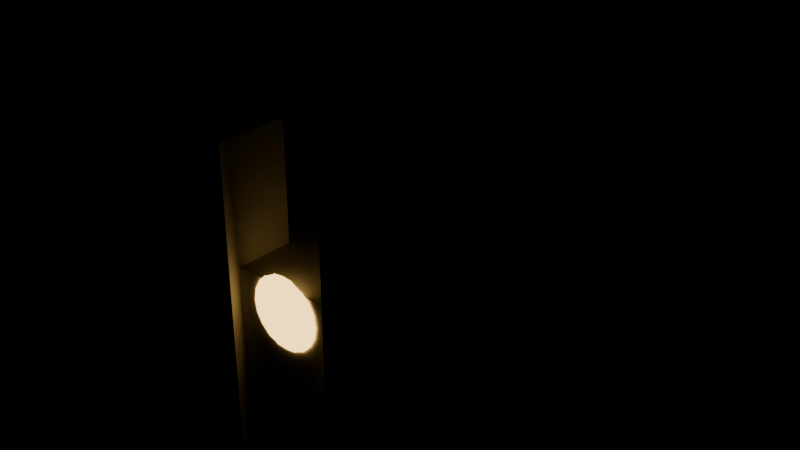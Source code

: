 # Source: cathedral.blend  (saved by Blender 5.2.44; exported with 4.5.12 LTS)
import bpy
from mathutils import Matrix  # noqa: F401  (used for matrix-valued properties, if any)

bpy.ops.wm.read_factory_settings(use_empty=True)
scene = bpy.context.scene
scene.name = 'Scene'

# ---- collections
col_lm_cathedral = bpy.data.collections.new('lm_cathedral'); scene.collection.children.link(col_lm_cathedral)

# ---- materials (node trees are filled in below, after node groups)
mat_cathedral_cfcabb_000000_1_00_0_80_0_00 = bpy.data.materials.new('cathedral_cfcabb_000000_1.00_0.80_0.00')
mat_cathedral_332a22_ffcf7a_1_40_1_00_0_00 = bpy.data.materials.new('cathedral_332a22_ffcf7a_1.40_1.00_0.00')

# ---- material node trees
mat_cathedral_cfcabb_000000_1_00_0_80_0_00.use_nodes = True; mat_cathedral_cfcabb_000000_1_00_0_80_0_00.node_tree.nodes.clear()
_N = mat_cathedral_cfcabb_000000_1_00_0_80_0_00.node_tree.nodes; _L = mat_cathedral_cfcabb_000000_1_00_0_80_0_00.node_tree.links
n0 = _N.new('ShaderNodeBsdfPrincipled'); n0.name = 'Principled BSDF'; n0.location = (-200, 100)
n0.inputs[0].default_value = (0.624, 0.5906, 0.4969, 1.0)
n0.inputs[2].default_value = 0.8
n0.inputs[10].default_value = 0.005
n0.inputs[27].default_value = (0.0, 0.0, 0.0, 1.0)
n0.inputs[28].default_value = 2.5
n1 = _N.new('ShaderNodeOutputMaterial'); n1.name = 'Material Output'; n1.location = (200, 100)
_L.new(n0.outputs[0], n1.inputs[0])
n1.is_active_output = True
mat_cathedral_332a22_ffcf7a_1_40_1_00_0_00.use_nodes = True; mat_cathedral_332a22_ffcf7a_1_40_1_00_0_00.node_tree.nodes.clear()
_N = mat_cathedral_332a22_ffcf7a_1_40_1_00_0_00.node_tree.nodes; _L = mat_cathedral_332a22_ffcf7a_1_40_1_00_0_00.node_tree.links
n0 = _N.new('ShaderNodeBsdfPrincipled'); n0.name = 'Principled BSDF'; n0.location = (-200, 100)
n0.inputs[0].default_value = (0.0331, 0.02315, 0.016, 1.0)
n0.inputs[2].default_value = 1.0
n0.inputs[10].default_value = 0.005
n0.inputs[27].default_value = (1.0, 0.624, 0.1946, 1.0)
n0.inputs[28].default_value = 3.5
n1 = _N.new('ShaderNodeOutputMaterial'); n1.name = 'Material Output'; n1.location = (200, 100)
_L.new(n0.outputs[0], n1.inputs[0])
n1.is_active_output = True

# ---- meshes
me_lm_cathedral = bpy.data.meshes.new('lm_cathedral')
me_lm_cathedral.from_pydata([(7.0, -13.0, 120.6), (7.0, 13.0, 100.6), (-7.0, 13.0, 120.6), (-7.0, -13.0, 100.6), (-7.0, 13.0, 120.6), (7.0, -13.0, 120.6), (-7.0, -13.0, 100.6), (7.0, 13.0, 100.6), (-7.0, -13.0, 120.6), (7.0, -13.0, 100.6), (7.0, 13.0, 120.6), (-7.0, 13.0, 100.6), (7.0, 12.92, 120.6), (7.0, 13.0, 120.5), (7.0, 12.98, 120.6), (7.0, -12.92, 100.6), (7.0, -13.0, 100.7), (7.0, -12.98, 100.6), (-7.0, -12.92, 120.6), (-7.0, -13.0, 120.5), (-7.0, -12.98, 120.6), (-7.0, 12.92, 100.6), (-7.0, 13.0, 100.7), (-7.0, 12.98, 100.6), (6.943, 13.0, 120.6), (7.0, 12.89, 120.6), (6.987, 12.98, 120.6), (-6.943, -13.0, 120.6), (-7.0, -12.89, 120.6), (-6.987, -12.98, 120.6), (6.943, -13.0, 100.6), (7.0, -12.89, 100.6), (6.987, -12.98, 100.6), (-6.943, 13.0, 100.6), (-7.0, 12.89, 100.6), (-6.987, 12.98, 100.6), (6.939, -13.0, 120.6), (7.0, -13.0, 120.5), (6.986, -13.0, 120.6), (-6.939, -13.0, 100.6), (-7.0, -13.0, 100.7), (-6.986, -13.0, 100.6), (-6.939, 13.0, 120.6), (-7.0, 13.0, 120.5), (-6.986, 13.0, 120.6), (6.939, 13.0, 100.6), (7.0, 13.0, 100.7), (6.986, 13.0, 100.6), (-4.5, -14.0, 130.6), (-4.5, -8.0, 100.6), (-10.5, -8.0, 130.6), (-10.5, -14.0, 100.6), (-10.5, -8.0, 130.6), (-4.5, -14.0, 130.6), (-10.5, -14.0, 100.6), (-4.5, -8.0, 100.6), (-10.5, -14.0, 130.6), (-4.5, -14.0, 100.6), (-4.5, -8.0, 130.6), (-10.5, -8.0, 100.6), (-4.5, -8.051, 130.6), (-4.5, -8.0, 130.3), (-4.5, -8.011, 130.5), (-4.5, -13.95, 100.6), (-4.5, -14.0, 100.9), (-4.5, -13.99, 100.7), (-10.5, -13.95, 130.6), (-10.5, -14.0, 130.3), (-10.5, -13.99, 130.5), (-10.5, -8.051, 100.6), (-10.5, -8.0, 100.9), (-10.5, -8.011, 100.7), (-4.571, -8.0, 130.6), (-4.5, -8.071, 130.6), (-4.516, -8.016, 130.6), (-10.43, -14.0, 130.6), (-10.5, -13.93, 130.6), (-10.48, -13.98, 130.6), (-4.571, -14.0, 100.6), (-4.5, -13.93, 100.6), (-4.516, -13.98, 100.6), (-10.43, -8.0, 100.6), (-10.5, -8.071, 100.6), (-10.48, -8.016, 100.6), (-4.551, -14.0, 130.6), (-4.5, -14.0, 130.3), (-4.511, -14.0, 130.5), (-10.45, -14.0, 100.6), (-10.5, -14.0, 100.9), (-10.49, -14.0, 100.7), (-10.45, -8.0, 130.6), (-10.5, -8.0, 130.3), (-10.49, -8.0, 130.5), (-4.551, -8.0, 100.6), (-4.5, -8.0, 100.9), (-4.511, -8.0, 100.7), (-7.5, -11.0, 140.6), (-4.672, -13.83, 130.6), (-7.5, -11.0, 130.6), (-7.5, -11.0, 130.6), (-7.5, -11.0, 130.6), (-7.5, -11.0, 130.6), (-4.672, -13.83, 130.6), (-4.672, -8.172, 130.6), (-10.33, -8.172, 130.6), (-10.33, -13.83, 130.6), (-4.672, -13.83, 130.6), (-7.5, -11.0, 140.6), (-7.5, -11.0, 140.6), (-7.5, -11.0, 140.6), (-7.5, -11.0, 140.6), (-7.5, -11.0, 140.6), (-7.5, -11.0, 140.6), (-7.5, -11.0, 140.6), (-7.5, -11.0, 140.6), (-7.5, -11.0, 140.6), (-7.5, -11.0, 140.6), (-7.5, -11.0, 140.6), (-7.5, -11.0, 140.6), (-4.672, -13.83, 130.6), (-4.672, -13.83, 130.6), (-4.672, -13.83, 130.6), (-4.672, -8.172, 130.6), (-4.672, -8.172, 130.6), (-4.672, -8.172, 130.6), (-10.33, -8.172, 130.6), (-10.33, -8.172, 130.6), (-10.33, -8.172, 130.6), (-10.33, -13.83, 130.6), (-10.33, -13.83, 130.6), (-10.33, -13.83, 130.6), (10.5, -14.0, 130.6), (10.5, -8.0, 100.6), (4.5, -8.0, 130.6), (4.5, -14.0, 100.6), (4.5, -8.0, 130.6), (10.5, -14.0, 130.6), (4.5, -14.0, 100.6), (10.5, -8.0, 100.6), (4.5, -14.0, 130.6), (10.5, -14.0, 100.6), (10.5, -8.0, 130.6), (4.5, -8.0, 100.6), (10.5, -8.051, 130.6), (10.5, -8.0, 130.3), (10.5, -8.011, 130.5), (10.5, -13.95, 100.6), (10.5, -14.0, 100.9), (10.5, -13.99, 100.7), (4.5, -13.95, 130.6), (4.5, -14.0, 130.3), (4.5, -13.99, 130.5), (4.5, -8.051, 100.6), (4.5, -8.0, 100.9), (4.5, -8.011, 100.7), (10.43, -8.0, 130.6), (10.5, -8.071, 130.6), (10.48, -8.016, 130.6), (4.571, -14.0, 130.6), (4.5, -13.93, 130.6), (4.516, -13.98, 130.6), (10.43, -14.0, 100.6), (10.5, -13.93, 100.6), (10.48, -13.98, 100.6), (4.571, -8.0, 100.6), (4.5, -8.071, 100.6), (4.516, -8.016, 100.6), (10.45, -14.0, 130.6), (10.5, -14.0, 130.3), (10.49, -14.0, 130.5), (4.551, -14.0, 100.6), (4.5, -14.0, 100.9), (4.511, -14.0, 100.7), (4.551, -8.0, 130.6), (4.5, -8.0, 130.3), (4.511, -8.0, 130.5), (10.45, -8.0, 100.6), (10.5, -8.0, 100.9), (10.49, -8.0, 100.7), (7.5, -11.0, 140.6), (10.33, -13.83, 130.6), (7.5, -11.0, 130.6), (7.5, -11.0, 130.6), (7.5, -11.0, 130.6), (7.5, -11.0, 130.6), (10.33, -13.83, 130.6), (10.33, -8.172, 130.6), (4.672, -8.172, 130.6), (4.672, -13.83, 130.6), (10.33, -13.83, 130.6), (7.5, -11.0, 140.6), (7.5, -11.0, 140.6), (7.5, -11.0, 140.6), (7.5, -11.0, 140.6), (7.5, -11.0, 140.6), (7.5, -11.0, 140.6), (7.5, -11.0, 140.6), (7.5, -11.0, 140.6), (7.5, -11.0, 140.6), (7.5, -11.0, 140.6), (7.5, -11.0, 140.6), (7.5, -11.0, 140.6), (10.33, -13.83, 130.6), (10.33, -13.83, 130.6), (10.33, -13.83, 130.6), (10.33, -8.172, 130.6), (10.33, -8.172, 130.6), (10.33, -8.172, 130.6), (4.672, -8.172, 130.6), (4.672, -8.172, 130.6), (4.672, -8.172, 130.6), (4.672, -13.83, 130.6), (4.672, -13.83, 130.6), (4.672, -13.83, 130.6), (3.0, -13.1, 118.6), (3.0, -13.1, 118.6), (0.2848, -13.1, 118.7), (0.226, -13.1, 118.8), (0.1451, -13.1, 118.9), (0.05, -13.1, 118.9), (-0.05, -13.1, 118.9), (-0.1451, -13.1, 118.9), (-0.226, -13.1, 118.8), (-0.2848, -13.1, 118.7), (-0.3157, -13.1, 118.6), (-0.3157, -13.1, 118.5), (-0.2848, -13.1, 118.5), (-0.226, -13.1, 118.4), (-0.1451, -13.1, 118.3), (-0.05, -13.1, 118.3), (0.05, -13.1, 118.3), (0.1451, -13.1, 118.3), (0.226, -13.1, 118.4), (0.2848, -13.1, 118.5), (0.1618, -13.1, 118.6), (0.187, -13.1, 118.7), (-0.002283, -13.1, 118.6), (0.1359, -13.1, 118.8), (0.07144, -13.1, 118.8), (4.559e-09, -13.1, 118.8), (-0.07144, -13.1, 118.8), (-0.1359, -13.1, 118.8), (-0.187, -13.1, 118.7), (-0.2199, -13.1, 118.7), (-0.2312, -13.1, 118.6), (-0.2199, -13.1, 118.5), (-0.187, -13.1, 118.5), (-0.1359, -13.1, 118.4), (-0.07144, -13.1, 118.4), (-4.559e-09, -13.1, 118.4), (0.07144, -13.1, 118.4), (0.1359, -13.1, 118.4), (0.187, -13.1, 118.5), (0.1025, -13.1, 118.6), (0.1025, -13.1, 118.6), (2.83, -13.1, 119.6), (2.861, -13.1, 119.5), (2.85, -13.1, 119.5), (2.391, -13.1, 120.4), (2.45, -13.1, 120.3), (2.424, -13.1, 120.4), (1.718, -13.1, 121.0), (1.799, -13.1, 121.0), (1.761, -13.1, 121.0), (0.8771, -13.1, 121.5), (0.9722, -13.1, 121.4), (0.9259, -13.1, 121.4), (-0.05, -13.1, 121.6), (0.05, -13.1, 121.6), (0.0, -13.1, 121.6), (-0.9722, -13.1, 121.4), (-0.8771, -13.1, 121.5), (-0.9259, -13.1, 121.4), (-1.799, -13.1, 121.0), (-1.718, -13.1, 121.0), (-1.761, -13.1, 121.0), (-2.45, -13.1, 120.3), (-2.391, -13.1, 120.4), (-2.424, -13.1, 120.4), (-2.861, -13.1, 119.5), (-2.83, -13.1, 119.6), (-2.85, -13.1, 119.5), (-2.992, -13.1, 118.5), (-2.992, -13.1, 118.6), (-2.996, -13.1, 118.6), (-2.83, -13.1, 117.6), (-2.861, -13.1, 117.7), (-2.85, -13.1, 117.7), (-2.391, -13.1, 116.8), (-2.45, -13.1, 116.9), (-2.424, -13.1, 116.8), (-1.718, -13.1, 116.1), (-1.799, -13.1, 116.2), (-1.761, -13.1, 116.2), (-0.8771, -13.1, 115.7), (-0.9722, -13.1, 115.8), (-0.9259, -13.1, 115.7), (0.05, -13.1, 115.6), (-0.05, -13.1, 115.6), (4.441e-16, -13.1, 115.6), (0.9722, -13.1, 115.8), (0.8771, -13.1, 115.7), (0.9259, -13.1, 115.7), (1.799, -13.1, 116.2), (1.718, -13.1, 116.1), (1.761, -13.1, 116.2), (2.45, -13.1, 116.9), (2.391, -13.1, 116.8), (2.424, -13.1, 116.8), (2.861, -13.1, 117.7), (2.83, -13.1, 117.6), (2.85, -13.1, 117.7)], [], [(12, 16, 17, 14), (14, 17, 15, 13), (18, 22, 23, 20), (20, 23, 21, 19), (24, 28, 29, 26), (26, 29, 27, 25), (30, 34, 35, 32), (32, 35, 33, 31), (36, 40, 41, 38), (38, 41, 39, 37), (42, 46, 47, 44), (44, 47, 45, 43), (0, 16, 12), (15, 1, 13), (2, 22, 18), (21, 3, 19), (4, 28, 24), (27, 5, 25), (6, 34, 30), (33, 7, 31), (8, 40, 36), (39, 9, 37), (10, 46, 42), (45, 11, 43), (60, 64, 65, 62), (62, 65, 63, 61), (66, 70, 71, 68), (68, 71, 69, 67), (72, 76, 77, 74), (74, 77, 75, 73), (78, 82, 83, 80), (80, 83, 81, 79), (84, 88, 89, 86), (86, 89, 87, 85), (90, 94, 95, 92), (92, 95, 93, 91), (48, 64, 60), (63, 49, 61), (50, 70, 66), (69, 51, 67), (52, 76, 72), (75, 53, 73), (54, 82, 78), (81, 55, 79), (56, 88, 84), (87, 57, 85), (58, 94, 90), (93, 59, 91), (103, 102, 98), (104, 103, 99), (105, 104, 100), (106, 105, 101), (108, 120, 121, 109), (109, 121, 119, 107), (107, 123, 124, 109), (109, 124, 122, 108), (111, 122, 124, 112), (112, 124, 123, 110), (110, 126, 127, 112), (112, 127, 125, 111), (114, 125, 127, 115), (115, 127, 126, 113), (113, 129, 130, 115), (115, 130, 128, 114), (116, 128, 130, 118), (118, 130, 129, 117), (96, 120, 108), (119, 123, 107), (108, 122, 111), (123, 126, 110), (111, 125, 114), (126, 129, 113), (114, 128, 116), (129, 97, 117), (143, 147, 148, 145), (145, 148, 146, 144), (149, 153, 154, 151), (151, 154, 152, 150), (155, 159, 160, 157), (157, 160, 158, 156), (161, 165, 166, 163), (163, 166, 164, 162), (167, 171, 172, 169), (169, 172, 170, 168), (173, 177, 178, 175), (175, 178, 176, 174), (131, 147, 143), (146, 132, 144), (133, 153, 149), (152, 134, 150), (135, 159, 155), (158, 136, 156), (137, 165, 161), (164, 138, 162), (139, 171, 167), (170, 140, 168), (141, 177, 173), (176, 142, 174), (186, 185, 181), (187, 186, 182), (188, 187, 183), (189, 188, 184), (191, 203, 204, 192), (192, 204, 202, 190), (190, 206, 207, 192), (192, 207, 205, 191), (194, 205, 207, 195), (195, 207, 206, 193), (193, 209, 210, 195), (195, 210, 208, 194), (197, 208, 210, 198), (198, 210, 209, 196), (196, 212, 213, 198), (198, 213, 211, 197), (199, 211, 213, 201), (201, 213, 212, 200), (179, 203, 191), (202, 206, 190), (191, 205, 194), (206, 209, 193), (194, 208, 197), (209, 212, 196), (197, 211, 199), (212, 180, 200), (216, 235, 236, 254), (217, 237, 236, 235), (218, 238, 236, 237), (219, 239, 236, 238), (220, 240, 236, 239), (221, 241, 236, 240), (222, 242, 236, 241), (223, 243, 236, 242), (224, 244, 236, 243), (225, 245, 236, 244), (226, 246, 236, 245), (227, 247, 236, 246), (228, 248, 236, 247), (229, 249, 236, 248), (230, 250, 236, 249), (231, 251, 236, 250), (232, 252, 236, 251), (233, 253, 236, 252), (234, 254, 236, 253), (234, 256, 257, 254), (254, 257, 255, 216), (216, 259, 260, 235), (235, 260, 258, 217), (217, 262, 263, 237), (237, 263, 261, 218), (218, 265, 266, 238), (238, 266, 264, 219), (219, 268, 269, 239), (239, 269, 267, 220), (220, 271, 272, 240), (240, 272, 270, 221), (221, 274, 275, 241), (241, 275, 273, 222), (222, 277, 278, 242), (242, 278, 276, 223), (223, 280, 281, 243), (243, 281, 279, 224), (224, 283, 284, 244), (244, 284, 282, 225), (225, 286, 287, 245), (245, 287, 285, 226), (226, 289, 290, 246), (246, 290, 288, 227), (227, 292, 293, 247), (247, 293, 291, 228), (228, 295, 296, 248), (248, 296, 294, 229), (229, 298, 299, 249), (249, 299, 297, 230), (230, 301, 302, 250), (250, 302, 300, 231), (231, 304, 305, 251), (251, 305, 303, 232), (232, 307, 308, 252), (252, 308, 306, 233), (233, 310, 311, 253), (253, 311, 309, 234), (214, 256, 234), (255, 259, 216), (258, 262, 217), (261, 265, 218), (264, 268, 219), (267, 271, 220), (270, 274, 221), (273, 277, 222), (276, 280, 223), (279, 283, 224), (282, 286, 225), (285, 289, 226), (288, 292, 227), (291, 295, 228), (294, 298, 229), (297, 301, 230), (300, 304, 231), (303, 307, 232), (306, 310, 233), (309, 215, 234)])
me_lm_cathedral.polygons.foreach_set('use_smooth', [0, 0, 0, 0, 0, 0, 0, 0, 0, 0, 0, 0, 0, 0, 0, 0, 0, 0, 0, 0, 0, 0, 0, 0, 0, 0, 0, 0, 0, 0, 0, 0, 0, 0, 0, 0, 0, 0, 0, 0, 0, 0, 0, 0, 0, 0, 0, 0, 1, 1, 1, 1, 1, 1, 1, 1, 1, 1, 1, 1, 1, 1, 1, 1, 1, 1, 1, 1, 1, 1, 1, 1, 1, 1, 0, 0, 0, 0, 0, 0, 0, 0, 0, 0, 0, 0, 0, 0, 0, 0, 0, 0, 0, 0, 0, 0, 0, 0, 1, 1, 1, 1, 1, 1, 1, 1, 1, 1, 1, 1, 1, 1, 1, 1, 1, 1, 1, 1, 1, 1, 1, 1, 1, 1, 1, 1, 1, 1, 1, 1, 1, 1, 1, 1, 1, 1, 1, 1, 1, 1, 1, 1, 1, 1, 1, 1, 1, 1, 1, 1, 1, 1, 1, 1, 1, 1, 1, 1, 1, 1, 1, 1, 1, 1, 1, 1, 1, 1, 1, 1, 1, 1, 1, 1, 1, 1, 1, 1, 1, 1, 1, 1, 1, 1, 1, 1, 1, 1, 1, 1, 1, 1, 1, 1, 1, 1, 1, 1, 1, 1, 1])
me_lm_cathedral.polygons.foreach_set('material_index', [0, 0, 0, 0, 0, 0, 0, 0, 0, 0, 0, 0, 0, 0, 0, 0, 0, 0, 0, 0, 0, 0, 0, 0, 0, 0, 0, 0, 0, 0, 0, 0, 0, 0, 0, 0, 0, 0, 0, 0, 0, 0, 0, 0, 0, 0, 0, 0, 0, 0, 0, 0, 0, 0, 0, 0, 0, 0, 0, 0, 0, 0, 0, 0, 0, 0, 0, 0, 0, 0, 0, 0, 0, 0, 0, 0, 0, 0, 0, 0, 0, 0, 0, 0, 0, 0, 0, 0, 0, 0, 0, 0, 0, 0, 0, 0, 0, 0, 0, 0, 0, 0, 0, 0, 0, 0, 0, 0, 0, 0, 0, 0, 0, 0, 0, 0, 0, 0, 0, 0, 0, 0, 0, 0, 1, 1, 1, 1, 1, 1, 1, 1, 1, 1, 1, 1, 1, 1, 1, 1, 1, 1, 1, 1, 1, 1, 1, 1, 1, 1, 1, 1, 1, 1, 1, 1, 1, 1, 1, 1, 1, 1, 1, 1, 1, 1, 1, 1, 1, 1, 1, 1, 1, 1, 1, 1, 1, 1, 1, 1, 1, 1, 1, 1, 1, 1, 1, 1, 1, 1, 1, 1, 1, 1, 1, 1, 1, 1, 1, 1, 1])
_uv = me_lm_cathedral.uv_layers.new(name='UVMap')
_uv.uv.foreach_set('vector', [0.9968, 1.0, 0.0, 0.003154, 0.0007113, 0.0007113, 0.9993, 0.9993, 0.9993, 0.9993, 0.0007113, 0.0007113, 0.003154, 0.0, 1.0, 0.9968, 0.9968, 1.0, 0.0, 0.003154, 0.0007113, 0.0007113, 0.9993, 0.9993, 0.9993, 0.9993, 0.0007113, 0.0007113, 0.003154, 0.0, 1.0, 0.9968, 0.9959, 1.0, 0.0, 0.004056, 0.0009142, 0.0009142, 0.9991, 0.9991, 0.9991, 0.9991, 0.0009142, 0.0009142, 0.004056, 0.0, 1.0, 0.9959, 0.9959, 1.0, 0.0, 0.004056, 0.0009142, 0.0009142, 0.9991, 0.9991, 0.9991, 0.9991, 0.0009142, 0.0009142, 0.004056, 0.0, 1.0, 0.9959, 0.9956, 1.0, 0.0, 0.004359, 0.0009826, 0.0009826, 0.999, 0.999, 0.999, 0.999, 0.0009826, 0.0009826, 0.004359, 0.0, 1.0, 0.9956, 0.9956, 1.0, 0.0, 0.004359, 0.0009826, 0.0009826, 0.999, 0.999, 0.999, 0.999, 0.0009826, 0.0009826, 0.004359, 0.0, 1.0, 0.9956, 0.0, 1.0, 0.0, 0.003154, 0.9968, 1.0, 0.003154, 0.0, 1.0, 0.0, 1.0, 0.9968, 0.0, 1.0, 0.0, 0.003154, 0.9968, 1.0, 0.003154, 0.0, 1.0, 0.0, 1.0, 0.9968, 0.0, 1.0, 0.0, 0.004056, 0.9959, 1.0, 0.004056, 0.0, 1.0, 0.0, 1.0, 0.9959, 0.0, 1.0, 0.0, 0.004056, 0.9959, 1.0, 0.004056, 0.0, 1.0, 0.0, 1.0, 0.9959, 0.0, 1.0, 0.0, 0.004359, 0.9956, 1.0, 0.004359, 0.0, 1.0, 0.0, 1.0, 0.9956, 0.0, 1.0, 0.0, 0.004359, 0.9956, 1.0, 0.004359, 0.0, 1.0, 0.0, 1.0, 0.9956, 0.9915, 1.0, 0.0, 0.008498, 0.001916, 0.001916, 0.9981, 0.9981, 0.9981, 0.9981, 0.001916, 0.001916, 0.008498, 0.0, 1.0, 0.9915, 0.9915, 1.0, 0.0, 0.008498, 0.001916, 0.001916, 0.9981, 0.9981, 0.9981, 0.9981, 0.001916, 0.001916, 0.008498, 0.0, 1.0, 0.9915, 0.9882, 1.0, 0.0, 0.01179, 0.002657, 0.002657, 0.9973, 0.9973, 0.9973, 0.9973, 0.002657, 0.002657, 0.01179, 0.0, 1.0, 0.9882, 0.9882, 1.0, 0.0, 0.01179, 0.002657, 0.002657, 0.9973, 0.9973, 0.9973, 0.9973, 0.002657, 0.002657, 0.01179, 0.0, 1.0, 0.9882, 0.9915, 1.0, 0.0, 0.008498, 0.001916, 0.001916, 0.9981, 0.9981, 0.9981, 0.9981, 0.001916, 0.001916, 0.008498, 0.0, 1.0, 0.9915, 0.9915, 1.0, 0.0, 0.008498, 0.001916, 0.001916, 0.9981, 0.9981, 0.9981, 0.9981, 0.001916, 0.001916, 0.008498, 0.0, 1.0, 0.9915, 0.0, 1.0, 0.0, 0.008498, 0.9915, 1.0, 0.008498, 0.0, 1.0, 0.0, 1.0, 0.9915, 0.0, 1.0, 0.0, 0.008498, 0.9915, 1.0, 0.008498, 0.0, 1.0, 0.0, 1.0, 0.9915, 0.0, 1.0, 0.0, 0.01179, 0.9882, 1.0, 0.01179, 0.0, 1.0, 0.0, 1.0, 0.9882, 0.0, 1.0, 0.0, 0.01179, 0.9882, 1.0, 0.01179, 0.0, 1.0, 0.0, 1.0, 0.9882, 0.0, 1.0, 0.0, 0.008498, 0.9915, 1.0, 0.008498, 0.0, 1.0, 0.0, 1.0, 0.9915, 0.0, 1.0, 0.0, 0.008498, 0.9915, 1.0, 0.008498, 0.0, 1.0, 0.0, 1.0, 0.9915, 0.5, 0.0, 1.0, 0.5, 0.5, 0.5, 0.0, 0.5, 0.5, 0.0, 0.5, 0.5, 0.5, 1.0, 0.0, 0.5, 0.5, 0.5, 1.0, 0.5, 0.5, 1.0, 0.5, 0.5, 0.375, 1.0, 0.0, 0.0, 0.0, 0.0, 0.3125, 1.0, 0.3125, 1.0, 0.0, 0.0, 0.0, 0.0, 0.25, 1.0, 0.25, 1.0, 0.25, 0.0, 0.25, 0.0, 0.3125, 1.0, 0.3125, 1.0, 0.25, 0.0, 0.25, 0.0, 0.375, 1.0, 0.625, 1.0, 0.25, 0.0, 0.25, 0.0, 0.5625, 1.0, 0.5625, 1.0, 0.25, 0.0, 0.25, 0.0, 0.5, 1.0, 0.5, 1.0, 0.5, 0.0, 0.5, 0.0, 0.5625, 1.0, 0.5625, 1.0, 0.5, 0.0, 0.5, 0.0, 0.625, 1.0, 0.875, 1.0, 0.5, 0.0, 0.5, 0.0, 0.8125, 1.0, 0.8125, 1.0, 0.5, 0.0, 0.5, 0.0, 0.75, 1.0, 0.75, 1.0, 0.75, 0.0, 0.75, 0.0, 0.8125, 1.0, 0.8125, 1.0, 0.75, 0.0, 0.75, 0.0, 0.875, 1.0, 1.0, 1.0, 0.75, 0.0, 0.75, 0.0, 1.0, 1.0, 1.0, 1.0, 0.75, 0.0, 0.75, 0.0, 1.0, 1.0, 0.25, 1.0, 0.0, 0.0, 0.375, 1.0, 0.0, 0.0, 0.25, 0.0, 0.25, 1.0, 0.375, 1.0, 0.25, 0.0, 0.625, 1.0, 0.25, 0.0, 0.5, 0.0, 0.5, 1.0, 0.625, 1.0, 0.5, 0.0, 0.875, 1.0, 0.5, 0.0, 0.75, 0.0, 0.75, 1.0, 0.875, 1.0, 0.75, 0.0, 1.0, 1.0, 0.75, 0.0, 1.0, 0.0, 1.0, 1.0, 0.9915, 1.0, 0.0, 0.008498, 0.001916, 0.001916, 0.9981, 0.9981, 0.9981, 0.9981, 0.001916, 0.001916, 0.008498, 0.0, 1.0, 0.9915, 0.9915, 1.0, 0.0, 0.008498, 0.001916, 0.001916, 0.9981, 0.9981, 0.9981, 0.9981, 0.001916, 0.001916, 0.008498, 0.0, 1.0, 0.9915, 0.9882, 1.0, 0.0, 0.01179, 0.002657, 0.002657, 0.9973, 0.9973, 0.9973, 0.9973, 0.002657, 0.002657, 0.01179, 0.0, 1.0, 0.9882, 0.9882, 1.0, 0.0, 0.01179, 0.002657, 0.002657, 0.9973, 0.9973, 0.9973, 0.9973, 0.002657, 0.002657, 0.01179, 0.0, 1.0, 0.9882, 0.9915, 1.0, 0.0, 0.008498, 0.001916, 0.001916, 0.9981, 0.9981, 0.9981, 0.9981, 0.001916, 0.001916, 0.008498, 0.0, 1.0, 0.9915, 0.9915, 1.0, 0.0, 0.008498, 0.001916, 0.001916, 0.9981, 0.9981, 0.9981, 0.9981, 0.001916, 0.001916, 0.008498, 0.0, 1.0, 0.9915, 0.0, 1.0, 0.0, 0.008498, 0.9915, 1.0, 0.008498, 0.0, 1.0, 0.0, 1.0, 0.9915, 0.0, 1.0, 0.0, 0.008498, 0.9915, 1.0, 0.008498, 0.0, 1.0, 0.0, 1.0, 0.9915, 0.0, 1.0, 0.0, 0.01179, 0.9882, 1.0, 0.01179, 0.0, 1.0, 0.0, 1.0, 0.9882, 0.0, 1.0, 0.0, 0.01179, 0.9882, 1.0, 0.01179, 0.0, 1.0, 0.0, 1.0, 0.9882, 0.0, 1.0, 0.0, 0.008498, 0.9915, 1.0, 0.008498, 0.0, 1.0, 0.0, 1.0, 0.9915, 0.0, 1.0, 0.0, 0.008498, 0.9915, 1.0, 0.008498, 0.0, 1.0, 0.0, 1.0, 0.9915, 0.5, 0.0, 1.0, 0.5, 0.5, 0.5, 0.0, 0.5, 0.5, 0.0, 0.5, 0.5, 0.5, 1.0, 0.0, 0.5, 0.5, 0.5, 1.0, 0.5, 0.5, 1.0, 0.5, 0.5, 0.375, 1.0, 0.0, 0.0, 0.0, 0.0, 0.3125, 1.0, 0.3125, 1.0, 0.0, 0.0, 0.0, 0.0, 0.25, 1.0, 0.25, 1.0, 0.25, 0.0, 0.25, 0.0, 0.3125, 1.0, 0.3125, 1.0, 0.25, 0.0, 0.25, 0.0, 0.375, 1.0, 0.625, 1.0, 0.25, 0.0, 0.25, 0.0, 0.5625, 1.0, 0.5625, 1.0, 0.25, 0.0, 0.25, 0.0, 0.5, 1.0, 0.5, 1.0, 0.5, 0.0, 0.5, 0.0, 0.5625, 1.0, 0.5625, 1.0, 0.5, 0.0, 0.5, 0.0, 0.625, 1.0, 0.875, 1.0, 0.5, 0.0, 0.5, 0.0, 0.8125, 1.0, 0.8125, 1.0, 0.5, 0.0, 0.5, 0.0, 0.75, 1.0, 0.75, 1.0, 0.75, 0.0, 0.75, 0.0, 0.8125, 1.0, 0.8125, 1.0, 0.75, 0.0, 0.75, 0.0, 0.875, 1.0, 1.0, 1.0, 0.75, 0.0, 0.75, 0.0, 1.0, 1.0, 1.0, 1.0, 0.75, 0.0, 0.75, 0.0, 1.0, 1.0, 0.25, 1.0, 0.0, 0.0, 0.375, 1.0, 0.0, 0.0, 0.25, 0.0, 0.25, 1.0, 0.375, 1.0, 0.25, 0.0, 0.625, 1.0, 0.25, 0.0, 0.5, 0.0, 0.5, 1.0, 0.625, 1.0, 0.5, 0.0, 0.875, 1.0, 0.5, 0.0, 0.75, 0.0, 0.75, 1.0, 0.875, 1.0, 0.75, 0.0, 1.0, 1.0, 0.75, 0.0, 1.0, 0.0, 1.0, 1.0, 0.5475, 0.5242, 0.5312, 0.5226, 0.4999, 0.5, 0.5165, 0.5054, 0.5377, 0.5377, 0.5226, 0.5312, 0.4999, 0.5, 0.5312, 0.5226, 0.5242, 0.5475, 0.5119, 0.5366, 0.4999, 0.5, 0.5226, 0.5312, 0.5083, 0.5526, 0.5, 0.5385, 0.4999, 0.5, 0.5119, 0.5366, 0.4917, 0.5526, 0.4881, 0.5366, 0.4999, 0.5, 0.5, 0.5385, 0.4758, 0.5475, 0.4774, 0.5312, 0.4999, 0.5, 0.4881, 0.5366, 0.4623, 0.5377, 0.4688, 0.5226, 0.4999, 0.5, 0.4774, 0.5312, 0.4525, 0.5242, 0.4634, 0.5119, 0.4999, 0.5, 0.4688, 0.5226, 0.4474, 0.5083, 0.4615, 0.5, 0.4999, 0.5, 0.4634, 0.5119, 0.4474, 0.4917, 0.4634, 0.4881, 0.4999, 0.5, 0.4615, 0.5, 0.4525, 0.4758, 0.4688, 0.4774, 0.4999, 0.5, 0.4634, 0.4881, 0.4623, 0.4623, 0.4774, 0.4688, 0.4999, 0.5, 0.4688, 0.4774, 0.4758, 0.4525, 0.4881, 0.4634, 0.4999, 0.5, 0.4774, 0.4688, 0.4917, 0.4474, 0.5, 0.4615, 0.4999, 0.5, 0.4881, 0.4634, 0.5083, 0.4474, 0.5119, 0.4634, 0.4999, 0.5, 0.5, 0.4615, 0.5242, 0.4525, 0.5226, 0.4688, 0.4999, 0.5, 0.5119, 0.4634, 0.5377, 0.4623, 0.5312, 0.4774, 0.4999, 0.5, 0.5226, 0.4688, 0.5475, 0.4758, 0.5165, 0.4946, 0.4999, 0.5, 0.5312, 0.4774, 0.527, 0.5, 0.5165, 0.5054, 0.4999, 0.5, 0.5165, 0.4946, 0.527, 0.5, 0.9768, 0.6462, 0.975, 0.6543, 0.5165, 0.5054, 0.5165, 0.5054, 0.975, 0.6543, 0.9717, 0.662, 0.5475, 0.5242, 0.5475, 0.5242, 0.9083, 0.7864, 0.904, 0.7935, 0.5312, 0.5226, 0.5312, 0.5226, 0.904, 0.7935, 0.8985, 0.7999, 0.5377, 0.5377, 0.5377, 0.5377, 0.7999, 0.8985, 0.7935, 0.904, 0.5226, 0.5312, 0.5226, 0.5312, 0.7935, 0.904, 0.7864, 0.9083, 0.5242, 0.5475, 0.5242, 0.5475, 0.662, 0.9717, 0.6543, 0.975, 0.5119, 0.5366, 0.5119, 0.5366, 0.6543, 0.975, 0.6462, 0.9768, 0.5083, 0.5526, 0.5083, 0.5526, 0.5083, 0.9987, 0.5, 0.9994, 0.5, 0.5385, 0.5, 0.5385, 0.5, 0.9994, 0.4917, 0.9987, 0.4917, 0.5526, 0.4917, 0.5526, 0.3538, 0.9768, 0.3457, 0.975, 0.4881, 0.5366, 0.4881, 0.5366, 0.3457, 0.975, 0.338, 0.9717, 0.4758, 0.5475, 0.4758, 0.5475, 0.2136, 0.9083, 0.2065, 0.904, 0.4774, 0.5312, 0.4774, 0.5312, 0.2065, 0.904, 0.2001, 0.8985, 0.4623, 0.5377, 0.4623, 0.5377, 0.1015, 0.7999, 0.09597, 0.7935, 0.4688, 0.5226, 0.4688, 0.5226, 0.09597, 0.7935, 0.09166, 0.7864, 0.4525, 0.5242, 0.4525, 0.5242, 0.0283, 0.662, 0.02504, 0.6543, 0.4634, 0.5119, 0.4634, 0.5119, 0.02504, 0.6543, 0.02315, 0.6462, 0.4474, 0.5083, 0.4474, 0.5083, 0.00132, 0.5083, 0.000595, 0.5, 0.4615, 0.5, 0.4615, 0.5, 0.000595, 0.5, 0.00132, 0.4917, 0.4474, 0.4917, 0.4474, 0.4917, 0.02315, 0.3538, 0.02504, 0.3457, 0.4634, 0.4881, 0.4634, 0.4881, 0.02504, 0.3457, 0.0283, 0.338, 0.4525, 0.4758, 0.4525, 0.4758, 0.09166, 0.2136, 0.09597, 0.2065, 0.4688, 0.4774, 0.4688, 0.4774, 0.09597, 0.2065, 0.1015, 0.2001, 0.4623, 0.4623, 0.4623, 0.4623, 0.2001, 0.1015, 0.2065, 0.09597, 0.4774, 0.4688, 0.4774, 0.4688, 0.2065, 0.09597, 0.2136, 0.09166, 0.4758, 0.4525, 0.4758, 0.4525, 0.338, 0.0283, 0.3457, 0.02504, 0.4881, 0.4634, 0.4881, 0.4634, 0.3457, 0.02504, 0.3538, 0.02315, 0.4917, 0.4474, 0.4917, 0.4474, 0.4917, 0.00132, 0.5, 0.0005951, 0.5, 0.4615, 0.5, 0.4615, 0.5, 0.0005951, 0.5083, 0.00132, 0.5083, 0.4474, 0.5083, 0.4474, 0.6462, 0.02315, 0.6543, 0.02504, 0.5119, 0.4634, 0.5119, 0.4634, 0.6543, 0.02504, 0.662, 0.0283, 0.5242, 0.4525, 0.5242, 0.4525, 0.7864, 0.09166, 0.7935, 0.09597, 0.5226, 0.4688, 0.5226, 0.4688, 0.7935, 0.09597, 0.7999, 0.1015, 0.5377, 0.4623, 0.5377, 0.4623, 0.8985, 0.2001, 0.904, 0.2065, 0.5312, 0.4774, 0.5312, 0.4774, 0.904, 0.2065, 0.9083, 0.2136, 0.5475, 0.4758, 0.5475, 0.4758, 0.9717, 0.338, 0.975, 0.3457, 0.5165, 0.4946, 0.5165, 0.4946, 0.975, 0.3457, 0.9768, 0.3538, 0.527, 0.5, 1.0, 0.5, 0.9768, 0.6462, 0.527, 0.5, 0.9717, 0.662, 0.9083, 0.7864, 0.5475, 0.5242, 0.8985, 0.7999, 0.7999, 0.8985, 0.5377, 0.5377, 0.7864, 0.9083, 0.662, 0.9717, 0.5242, 0.5475, 0.6462, 0.9768, 0.5083, 0.9987, 0.5083, 0.5526, 0.4917, 0.9987, 0.3538, 0.9768, 0.4917, 0.5526, 0.338, 0.9717, 0.2136, 0.9083, 0.4758, 0.5475, 0.2001, 0.8985, 0.1015, 0.7999, 0.4623, 0.5377, 0.09166, 0.7864, 0.0283, 0.662, 0.4525, 0.5242, 0.02315, 0.6462, 0.00132, 0.5083, 0.4474, 0.5083, 0.00132, 0.4917, 0.02315, 0.3538, 0.4474, 0.4917, 0.0283, 0.338, 0.09166, 0.2136, 0.4525, 0.4758, 0.1015, 0.2001, 0.2001, 0.1015, 0.4623, 0.4623, 0.2136, 0.09166, 0.338, 0.0283, 0.4758, 0.4525, 0.3538, 0.02315, 0.4917, 0.00132, 0.4917, 0.4474, 0.5083, 0.00132, 0.6462, 0.02315, 0.5083, 0.4474, 0.662, 0.0283, 0.7864, 0.09166, 0.5242, 0.4525, 0.7999, 0.1015, 0.8985, 0.2001, 0.5377, 0.4623, 0.9083, 0.2136, 0.9717, 0.338, 0.5475, 0.4758, 0.9768, 0.3538, 1.0, 0.5, 0.527, 0.5])
me_lm_cathedral.materials.append(mat_cathedral_cfcabb_000000_1_00_0_80_0_00)
me_lm_cathedral.materials.append(mat_cathedral_332a22_ffcf7a_1_40_1_00_0_00)
me_lm_cathedral.update()

# ---- objects
ob_lm_cathedral = bpy.data.objects.new('lm_cathedral', me_lm_cathedral)

# ---- transforms, parenting, visibility, modifiers, constraints
ob_lm_cathedral.location = (0.0, 0.0, 0.0)

# ---- collection membership
col_lm_cathedral.objects.link(ob_lm_cathedral)

# ---- scene / render settings (as saved in the file)
scene.frame_start = 1; scene.frame_end = 250; scene.frame_set(1)
scene.render.engine = 'CYCLES'
scene.render.bake_bias = 0.0
scene.render.bake_samples = 0
scene.render.compositor_device = 'GPU'
scene.eevee.use_volume_custom_range = False
scene.eevee.fast_gi_thickness_near = 0.1
scene.eevee.fast_gi_thickness_far = 0.0
scene.eevee.ray_tracing_options.screen_trace_thickness = 0.1
bpy.context.view_layer.update()

# ---- added for rendering (the .blend has no active camera): camera
cam_auto = bpy.data.cameras.new('AutoCamera')
cam_auto.lens = 50.0
cam_auto.sensor_width = 36.0
cam_auto.clip_end = 1000.0
ob_auto_camera = bpy.data.objects.new('AutoCamera', cam_auto)
scene.collection.objects.link(ob_auto_camera)
ob_auto_camera.location = (48.6953, -58.9344, 159.555)
ob_auto_camera.rotation_euler = (1.09748, -7.21219e-08, 0.694738)
scene.camera = ob_auto_camera
bpy.context.view_layer.update()

